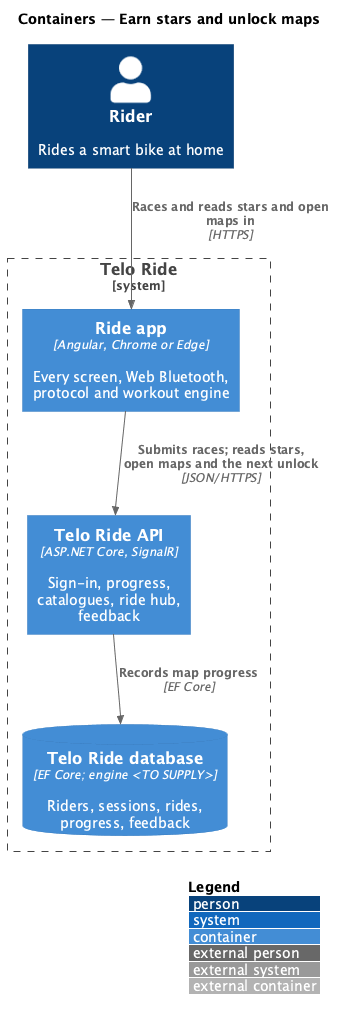

The diagram above was rendered by PlantUML. Its source (embedded in the PNG):
@startuml
!include <C4/C4_Container>
LAYOUT_WITH_LEGEND()
title Containers — Earn stars and unlock maps

Person(rider, "Rider", "Rides a smart bike at home")
System_Boundary(telo, "Telo Ride") {
  Container(app, "Ride app", "Angular, Chrome or Edge", "Every screen, Web Bluetooth, protocol and workout engine")
  Container(api, "Telo Ride API", "ASP.NET Core, SignalR", "Sign-in, progress, catalogues, ride hub, feedback")
  ContainerDb(db, "Telo Ride database", "EF Core; engine <TO SUPPLY>", "Riders, sessions, rides, progress, feedback")
}
Rel(rider, app, "Races and reads stars and open maps in", "HTTPS")
Rel(app, api, "Submits races; reads stars, open maps and the next unlock", "JSON/HTTPS")
Rel(api, db, "Records map progress", "EF Core")
@enduml